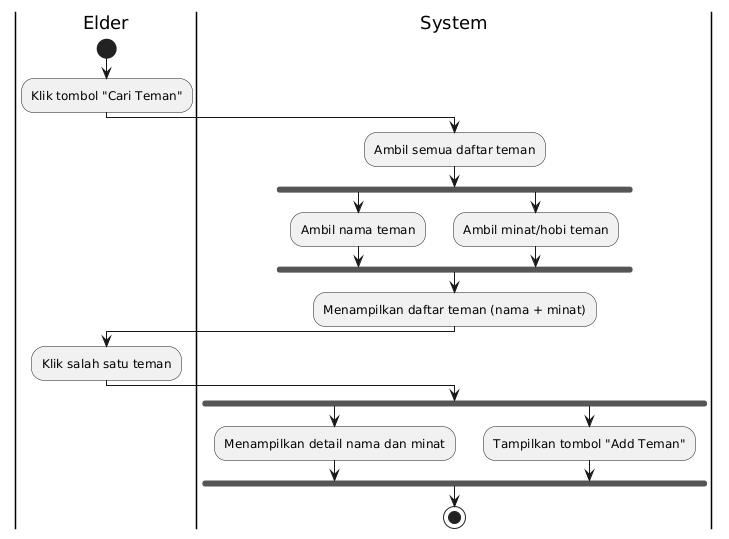

The diagram above was rendered by PlantUML. Its source (embedded in the PNG):
@startuml
|Elder|
start

:Klik tombol "Cari Teman";

|System|
:Ambil semua daftar teman;

fork
    :Ambil nama teman;
fork again
    :Ambil minat/hobi teman;
end fork

:Menampilkan daftar teman (nama + minat);

|Elder|
:Klik salah satu teman;

|System|
fork
    :Menampilkan detail nama dan minat;
fork again
    :Tampilkan tombol "Add Teman";
end fork

stop
@enduml